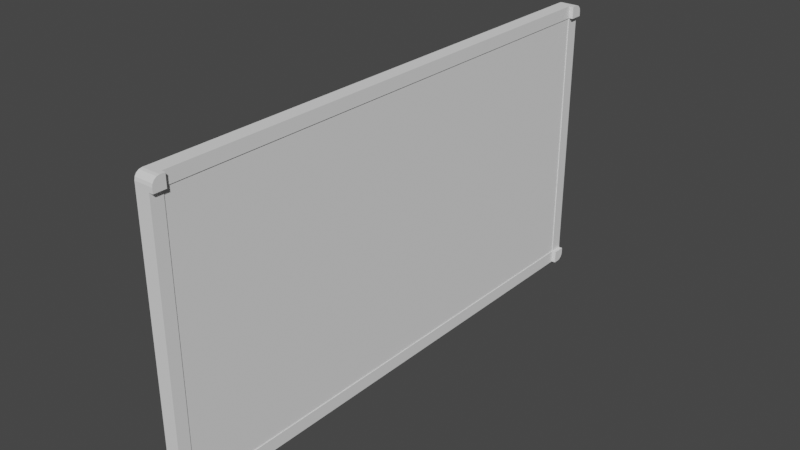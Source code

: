 # Source: untitled.blend  (saved by Blender 2.93.21; exported with 4.5.12 LTS)
import bpy
from mathutils import Matrix  # noqa: F401  (used for matrix-valued properties, if any)

bpy.ops.wm.read_factory_settings(use_empty=True)
scene = bpy.context.scene
scene.name = 'Scene'

# ---- collections
col_collection = bpy.data.collections.new('Collection'); scene.collection.children.link(col_collection)

# ---- world
world_world = bpy.data.worlds.new('World'); scene.world = world_world
world_world.use_nodes = True; world_world.node_tree.nodes.clear()
_N = world_world.node_tree.nodes; _L = world_world.node_tree.links
n0 = _N.new('ShaderNodeOutputWorld'); n0.name = 'World Output'; n0.location = (300, 300)
n1 = _N.new('ShaderNodeBackground'); n1.name = 'Background'; n1.location = (10, 300)
n1.inputs[0].default_value = (0.05088, 0.05088, 0.05088, 1.0)
_L.new(n1.outputs[0], n0.inputs[0])
n0.is_active_output = True
world_world.color = (0.05088, 0.05088, 0.05088)
world_world.use_sun_shadow = False
world_world.sun_shadow_jitter_overblur = 0.0

# ---- meshes
me_cube_001 = bpy.data.meshes.new('Cube.001')
me_cube_001.from_pydata([(-0.8984, 1.0, -0.9118), (-0.8984, 1.0, 0.9147), (-0.8984, -2.651, -0.9118), (-0.8984, -2.651, 1.0), (-0.8984, 0.9095, 1.0), (-0.8984, 0.9095, -0.9118), (-0.8984, 0.9095, -1.0), (-0.8984, -2.651, -1.0), (-1.0, 0.9095, -1.0), (-1.0, 0.9095, 1.0), (-0.9041, 0.9095, -1.0), (-0.9041, 0.9095, 1.0), (-1.0, -2.651, -1.0), (-0.9041, -2.651, 1.0), (-1.0, -2.651, 1.0), (-0.9041, -2.651, -1.0), (-1.0, -2.735, -0.9118), (-1.0, 1.0, -0.9118), (-0.9041, 1.0, -0.9118), (-0.9041, -2.735, -0.9118), (-0.9041, 0.9095, -0.9118), (-1.0, 0.9095, -0.9118), (-1.0, -2.651, -0.9118), (-0.9041, -2.651, -0.9118), (-1.0, -2.735, 0.9147), (-1.0, 1.0, 0.9147), (-0.9041, 1.0, 0.9147), (-0.9041, -2.735, 0.9147), (-0.9041, 0.9095, 0.9147), (-1.0, 0.9095, 0.9147), (-1.0, -2.651, 0.9147), (-0.9041, -2.651, 0.9147), (-1.0, -2.684, -1.0), (-1.0, -2.735, -0.9486), (-1.0, -2.703, -0.9961), (-1.0, -2.72, -0.9849), (-1.0, -2.731, -0.9682), (-1.0, -2.735, 0.9486), (-1.0, -2.684, 1.0), (-1.0, -2.731, 0.9682), (-1.0, -2.72, 0.9849), (-1.0, -2.703, 0.9961), (-1.0, 1.0, -0.9486), (-1.0, 0.9486, -1.0), (-1.0, 0.9961, -0.9682), (-1.0, 0.9849, -0.9849), (-1.0, 0.9682, -0.9961), (-1.0, 0.9486, 1.0), (-1.0, 1.0, 0.9486), (-1.0, 0.9682, 0.9961), (-1.0, 0.9849, 0.9849), (-1.0, 0.9961, 0.9682), (-0.9041, -2.735, -0.9486), (-0.9041, -2.684, -1.0), (-0.9041, -2.731, -0.9682), (-0.9041, -2.72, -0.9849), (-0.9041, -2.703, -0.9961), (-0.9041, -2.684, 1.0), (-0.9041, -2.735, 0.9486), (-0.9041, -2.703, 0.9961), (-0.9041, -2.72, 0.9849), (-0.9041, -2.731, 0.9682), (-0.9041, 0.9486, -1.0), (-0.9041, 1.0, -0.9486), (-0.9041, 0.9682, -0.9961), (-0.9041, 0.9849, -0.9849), (-0.9041, 0.9961, -0.9682), (-0.9041, 1.0, 0.9486), (-0.9041, 0.9486, 1.0), (-0.9041, 0.9961, 0.9682), (-0.9041, 0.9849, 0.9849), (-0.9041, 0.9682, 0.9961), (-0.8984, -2.735, 0.9147), (-0.8984, -2.735, -0.9118), (-0.8984, 0.9095, 0.9147), (-0.8984, -2.651, 0.9147), (-0.8704, 0.9095, -0.9118), (-0.8704, 0.9095, -1.0), (-0.8704, -2.651, -0.9118), (-0.8704, -2.651, -1.0), (-0.8704, 1.0, -0.9118), (-0.8704, -2.735, -0.9118), (-0.8704, 0.9095, 1.0), (-0.8704, 0.9095, 0.9147), (-0.8704, -2.651, 1.0), (-0.8704, -2.651, 0.9147), (-0.8704, 1.0, 0.9147), (-0.8704, -2.735, 0.9147), (-0.8704, 0.9682, -0.9961), (-0.8704, 0.9486, -1.0), (-0.8704, 0.9849, -0.9849), (-0.8704, 0.9961, -0.9682), (-0.8704, 1.0, -0.9486), (-0.8704, 0.9486, 1.0), (-0.8704, 0.9682, 0.9961), (-0.8704, 0.9849, 0.9849), (-0.8704, 0.9961, 0.9682), (-0.8704, 1.0, 0.9486), (-0.8704, -2.684, -1.0), (-0.8704, -2.703, -0.9961), (-0.8704, -2.72, -0.9849), (-0.8704, -2.731, -0.9682), (-0.8704, -2.735, -0.9486), (-0.8704, -2.703, 0.9961), (-0.8704, -2.684, 1.0), (-0.8704, -2.72, 0.9849), (-0.8704, -2.731, 0.9682), (-0.8704, -2.735, 0.9486)], [], [(58, 27, 87, 107), (29, 9, 47, 49, 50, 51, 48, 25), (55, 56, 99, 100), (13, 14, 38, 57), (52, 19, 16, 33), (8, 21, 17, 42, 44, 45, 46, 43), (25, 48, 67, 26), (68, 47, 9, 11), (74, 4, 3, 75), (30, 14, 9, 29), (27, 58, 37, 24), (11, 9, 14, 13), (8, 10, 15, 12), (13, 31, 75, 3), (15, 10, 6, 7), (12, 15, 53, 32), (12, 22, 21, 8), (64, 65, 90, 88), (24, 37, 39, 40, 41, 38, 14, 30), (59, 60, 105, 103), (43, 62, 10, 8), (42, 17, 18, 63), (20, 28, 31, 23), (16, 24, 30, 22), (22, 30, 29, 21), (20, 23, 2, 5), (19, 27, 24, 16), (11, 13, 3, 4), (17, 25, 26, 18), (21, 29, 25, 17), (62, 43, 46, 64), (64, 46, 45, 65), (65, 45, 44, 66), (66, 44, 42, 63), (47, 68, 71, 49), (49, 71, 70, 50), (50, 70, 69, 51), (51, 69, 67, 48), (32, 53, 56, 34), (34, 56, 55, 35), (35, 55, 54, 36), (36, 54, 52, 33), (57, 38, 41, 59), (59, 41, 40, 60), (60, 40, 39, 61), (61, 39, 37, 58), (32, 34, 35, 36, 33, 16, 22, 12), (6, 5, 2, 7), (0, 1, 74, 5), (2, 75, 72, 73), (31, 28, 74, 75), (18, 26, 1, 0), (27, 19, 73, 72), (20, 18, 0, 5), (28, 20, 5, 74), (26, 28, 74, 1), (10, 20, 5, 6), (28, 11, 4, 74), (19, 23, 2, 73), (23, 15, 7, 2), (31, 27, 72, 75), (23, 31, 75, 2), (79, 78, 81, 102, 101, 100, 99, 98), (89, 88, 90, 91, 92, 80, 76, 77), (86, 97, 96, 95, 94, 93, 82, 83), (85, 84, 104, 103, 105, 106, 107, 87), (31, 13, 84, 85), (70, 71, 94, 95), (13, 57, 104, 84), (60, 61, 106, 105), (18, 20, 76, 80), (65, 66, 91, 90), (54, 55, 100, 101), (15, 23, 78, 79), (69, 70, 95, 96), (23, 19, 81, 78), (63, 18, 80, 92), (28, 26, 86, 83), (61, 58, 107, 106), (10, 62, 89, 77), (66, 63, 92, 91), (52, 54, 101, 102), (68, 11, 82, 93), (27, 31, 85, 87), (67, 69, 96, 97), (20, 10, 77, 76), (57, 59, 103, 104), (26, 67, 97, 86), (62, 64, 88, 89), (53, 15, 79, 98), (56, 53, 98, 99), (19, 52, 102, 81), (11, 28, 83, 82), (71, 68, 93, 94)])
_uv = me_cube_001.uv_layers.new(name='UVMap')
_uv.uv.foreach_set('vector', [0.6186, 0.75, 0.6143, 0.75, 0.6143, 0.75, 0.6186, 0.75, 0.6143, 0.2439, 0.625, 0.2439, 0.625, 0.2466, 0.6245, 0.2479, 0.6231, 0.249, 0.621, 0.2497, 0.6186, 0.25, 0.6143, 0.25, 0.375, 0.75, 0.375, 0.7479, 0.375, 0.7479, 0.375, 0.75, 0.625, 0.7444, 0.875, 0.7444, 0.875, 0.7466, 0.625, 0.7466, 0.3814, 0.75, 0.386, 0.75, 0.386, 1.0, 0.3814, 1.0, 0.375, 0.2439, 0.386, 0.2439, 0.386, 0.25, 0.3814, 0.25, 0.379, 0.2497, 0.3769, 0.249, 0.3755, 0.2479, 0.375, 0.2466, 0.6143, 0.25, 0.6186, 0.25, 0.6186, 0.5, 0.6143, 0.5, 0.625, 0.5034, 0.875, 0.5034, 0.875, 0.5061, 0.625, 0.5061, 0.6143, 0.5061, 0.625, 0.5061, 0.625, 0.7444, 0.6143, 0.7444, 0.6143, 0.005593, 0.625, 0.005593, 0.625, 0.2439, 0.6143, 0.2439, 0.6143, 0.75, 0.6186, 0.75, 0.6186, 1.0, 0.6143, 1.0, 0.625, 0.5061, 0.875, 0.5061, 0.875, 0.7444, 0.625, 0.7444, 0.125, 0.5061, 0.375, 0.5061, 0.375, 0.7444, 0.125, 0.7444, 0.625, 0.7444, 0.6143, 0.7444, 0.6143, 0.7444, 0.625, 0.7444, 0.375, 0.7444, 0.375, 0.5061, 0.375, 0.5061, 0.375, 0.7444, 0.125, 0.7444, 0.375, 0.7444, 0.375, 0.7466, 0.125, 0.7466, 0.375, 0.005593, 0.386, 0.005593, 0.386, 0.2439, 0.375, 0.2439, 0.375, 0.5021, 0.375, 0.5, 0.375, 0.5, 0.375, 0.5021, 0.6143, 0.0, 0.6186, 0.0, 0.621, 0.0002622, 0.6231, 0.001009, 0.6245, 0.002126, 0.625, 0.003444, 0.625, 0.005593, 0.6143, 0.005593, 0.625, 0.7479, 0.625, 0.75, 0.625, 0.75, 0.625, 0.7479, 0.125, 0.5034, 0.375, 0.5034, 0.375, 0.5061, 0.125, 0.5061, 0.3814, 0.25, 0.386, 0.25, 0.386, 0.5, 0.3814, 0.5, 0.386, 0.5061, 0.6143, 0.5061, 0.6143, 0.7444, 0.386, 0.7444, 0.386, 0.0, 0.6143, 0.0, 0.6143, 0.005593, 0.386, 0.005593, 0.386, 0.005593, 0.6143, 0.005593, 0.6143, 0.2439, 0.386, 0.2439, 0.386, 0.5061, 0.386, 0.7444, 0.386, 0.7444, 0.386, 0.5061, 0.386, 0.75, 0.6143, 0.75, 0.6143, 1.0, 0.386, 1.0, 0.625, 0.5061, 0.625, 0.7444, 0.625, 0.7444, 0.625, 0.5061, 0.386, 0.25, 0.6143, 0.25, 0.6143, 0.5, 0.386, 0.5, 0.386, 0.2439, 0.6143, 0.2439, 0.6143, 0.25, 0.386, 0.25, 0.375, 0.5034, 0.125, 0.5034, 0.125, 0.5021, 0.375, 0.5021, 0.375, 0.5021, 0.125, 0.5021, 0.125, 0.5, 0.375, 0.5, 0.375, 0.5, 0.375, 0.25, 0.379, 0.25, 0.379, 0.5, 0.379, 0.5, 0.379, 0.25, 0.3814, 0.25, 0.3814, 0.5, 0.875, 0.5034, 0.625, 0.5034, 0.625, 0.5021, 0.875, 0.5021, 0.875, 0.5021, 0.625, 0.5021, 0.625, 0.5, 0.875, 0.5, 0.625, 0.25, 0.625, 0.5, 0.621, 0.5, 0.621, 0.25, 0.621, 0.25, 0.621, 0.5, 0.6186, 0.5, 0.6186, 0.25, 0.125, 0.7466, 0.375, 0.7466, 0.375, 0.7479, 0.125, 0.7479, 0.125, 0.7479, 0.375, 0.7479, 0.375, 0.75, 0.125, 0.75, 0.375, 1.0, 0.375, 0.75, 0.379, 0.75, 0.379, 1.0, 0.379, 1.0, 0.379, 0.75, 0.3814, 0.75, 0.3814, 1.0, 0.625, 0.7466, 0.875, 0.7466, 0.875, 0.7479, 0.625, 0.7479, 0.625, 0.7479, 0.875, 0.7479, 0.875, 0.75, 0.625, 0.75, 0.625, 0.75, 0.625, 1.0, 0.621, 1.0, 0.621, 0.75, 0.621, 0.75, 0.621, 1.0, 0.6186, 1.0, 0.6186, 0.75, 0.375, 0.003444, 0.3755, 0.002126, 0.3769, 0.001009, 0.379, 0.0002622, 0.3814, 0.0, 0.386, 0.0, 0.386, 0.005593, 0.375, 0.005593, 0.375, 0.5061, 0.386, 0.5061, 0.386, 0.7444, 0.375, 0.7444, 0.386, 0.5, 0.6143, 0.5, 0.6143, 0.5061, 0.386, 0.5061, 0.386, 0.7444, 0.6143, 0.7444, 0.6143, 0.75, 0.386, 0.75, 0.6143, 0.7444, 0.6143, 0.5061, 0.6143, 0.5061, 0.6143, 0.7444, 0.386, 0.5, 0.6143, 0.5, 0.6143, 0.5, 0.386, 0.5, 0.6143, 0.75, 0.386, 0.75, 0.386, 0.75, 0.6143, 0.75, 0.386, 0.5061, 0.386, 0.5, 0.386, 0.5, 0.386, 0.5061, 0.6143, 0.5061, 0.386, 0.5061, 0.386, 0.5061, 0.6143, 0.5061, 0.6143, 0.5, 0.6143, 0.5061, 0.6143, 0.5061, 0.6143, 0.5, 0.375, 0.5061, 0.386, 0.5061, 0.386, 0.5061, 0.375, 0.5061, 0.6143, 0.5061, 0.625, 0.5061, 0.625, 0.5061, 0.6143, 0.5061, 0.386, 0.75, 0.386, 0.7444, 0.386, 0.7444, 0.386, 0.75, 0.386, 0.7444, 0.375, 0.7444, 0.375, 0.7444, 0.386, 0.7444, 0.6143, 0.7444, 0.6143, 0.75, 0.6143, 0.75, 0.6143, 0.7444, 0.386, 0.7444, 0.6143, 0.7444, 0.6143, 0.7444, 0.386, 0.7444, 0.375, 0.7444, 0.386, 0.7444, 0.386, 0.75, 0.3814, 0.75, 0.379, 0.7497, 0.3769, 0.749, 0.3755, 0.7479, 0.375, 0.7466, 0.375, 0.5034, 0.3755, 0.5021, 0.3769, 0.501, 0.379, 0.5003, 0.3814, 0.5, 0.386, 0.5, 0.386, 0.5061, 0.375, 0.5061, 0.6143, 0.5, 0.6186, 0.5, 0.621, 0.5003, 0.6231, 0.501, 0.6245, 0.5021, 0.625, 0.5034, 0.625, 0.5061, 0.6143, 0.5061, 0.6143, 0.7444, 0.625, 0.7444, 0.625, 0.7466, 0.6245, 0.7479, 0.6231, 0.749, 0.621, 0.7497, 0.6186, 0.75, 0.6143, 0.75, 0.6143, 0.7444, 0.625, 0.7444, 0.625, 0.7444, 0.6143, 0.7444, 0.625, 0.5, 0.625, 0.5021, 0.625, 0.5021, 0.625, 0.5, 0.625, 0.7444, 0.625, 0.7466, 0.625, 0.7466, 0.625, 0.7444, 0.625, 0.75, 0.621, 0.75, 0.621, 0.75, 0.625, 0.75, 0.386, 0.5, 0.386, 0.5061, 0.386, 0.5061, 0.386, 0.5, 0.375, 0.5, 0.379, 0.5, 0.379, 0.5, 0.375, 0.5, 0.379, 0.75, 0.375, 0.75, 0.375, 0.75, 0.379, 0.75, 0.375, 0.7444, 0.386, 0.7444, 0.386, 0.7444, 0.375, 0.7444, 0.621, 0.5, 0.625, 0.5, 0.625, 0.5, 0.621, 0.5, 0.386, 0.7444, 0.386, 0.75, 0.386, 0.75, 0.386, 0.7444, 0.3814, 0.5, 0.386, 0.5, 0.386, 0.5, 0.3814, 0.5, 0.6143, 0.5061, 0.6143, 0.5, 0.6143, 0.5, 0.6143, 0.5061, 0.621, 0.75, 0.6186, 0.75, 0.6186, 0.75, 0.621, 0.75, 0.375, 0.5061, 0.375, 0.5034, 0.375, 0.5034, 0.375, 0.5061, 0.379, 0.5, 0.3814, 0.5, 0.3814, 0.5, 0.379, 0.5, 0.3814, 0.75, 0.379, 0.75, 0.379, 0.75, 0.3814, 0.75, 0.625, 0.5034, 0.625, 0.5061, 0.625, 0.5061, 0.625, 0.5034, 0.6143, 0.75, 0.6143, 0.7444, 0.6143, 0.7444, 0.6143, 0.75, 0.6186, 0.5, 0.621, 0.5, 0.621, 0.5, 0.6186, 0.5, 0.386, 0.5061, 0.375, 0.5061, 0.375, 0.5061, 0.386, 0.5061, 0.625, 0.7466, 0.625, 0.7479, 0.625, 0.7479, 0.625, 0.7466, 0.6143, 0.5, 0.6186, 0.5, 0.6186, 0.5, 0.6143, 0.5, 0.375, 0.5034, 0.375, 0.5021, 0.375, 0.5021, 0.375, 0.5034, 0.375, 0.7466, 0.375, 0.7444, 0.375, 0.7444, 0.375, 0.7466, 0.375, 0.7479, 0.375, 0.7466, 0.375, 0.7466, 0.375, 0.7479, 0.386, 0.75, 0.3814, 0.75, 0.3814, 0.75, 0.386, 0.75, 0.625, 0.5061, 0.6143, 0.5061, 0.6143, 0.5061, 0.625, 0.5061, 0.625, 0.5021, 0.625, 0.5034, 0.625, 0.5034, 0.625, 0.5021])
me_cube_001.use_remesh_fix_poles = True
me_cube_001.use_remesh_preserve_attributes = False
me_cube_001.update()

# ---- objects
ob_cube = bpy.data.objects.new('Cube', me_cube_001)

# ---- transforms, parenting, visibility, modifiers, constraints
ob_cube.location = (0.0, 0.0, 0.0)

# ---- collection membership
col_collection.objects.link(ob_cube)

# ---- scene / render settings (as saved in the file)
scene.frame_start = 1; scene.frame_end = 250; scene.frame_set(1)
scene.render.engine = 'BLENDER_EEVEE_NEXT'
scene.cycles.use_denoising = False
scene.cycles.samples = 128
scene.cycles.sampling_pattern = 'TABULATED_SOBOL'
scene.cycles.use_adaptive_sampling = False
scene.cycles.use_light_tree = False
scene.view_settings.view_transform = 'Filmic'
bpy.context.view_layer.update()

# ---- added for rendering (the .blend has no active camera and no usable light): camera, sun
cam_auto = bpy.data.cameras.new('AutoCamera')
cam_auto.lens = 50.0
cam_auto.sensor_width = 36.0
cam_auto.clip_end = 1000.0
ob_auto_camera = bpy.data.objects.new('AutoCamera', cam_auto)
scene.collection.objects.link(ob_auto_camera)
ob_auto_camera.location = (2.9866, -5.57362, 3.13742)
ob_auto_camera.rotation_euler = (1.09748, -7.21219e-08, 0.694738)
scene.camera = ob_auto_camera
light_auto_sun = bpy.data.lights.new('AutoSun', 'SUN')
light_auto_sun.energy = 3.0
light_auto_sun.angle = 0.0523599
ob_auto_sun = bpy.data.objects.new('AutoSun', light_auto_sun)
scene.collection.objects.link(ob_auto_sun)
ob_auto_sun.rotation_euler = (0.872665, 0.174533, 0.523599)
bpy.context.view_layer.update()
